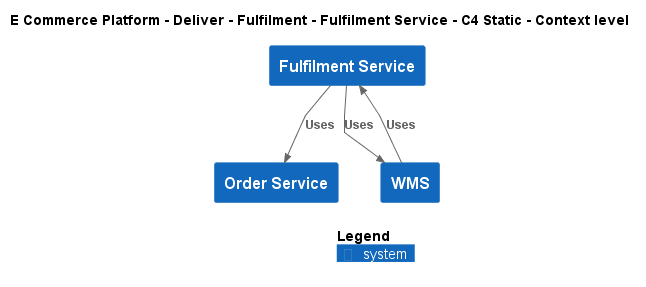

The diagram above was rendered by PlantUML. Its source (embedded in the PNG):
@startuml
!include ..\..\..\..\..\.c4s\C4_Context.puml

AddElementTag("c4interflow:lifecycle:new", $bgColor=green, $fontColor=#ffffff, $borderColor=green, $shadowing="False")
AddElementTag("c4interflow:lifecycle:changed", $bgColor=orange, $fontColor=#ffffff, $borderColor=orange, $shadowing="False")
AddElementTag("c4interflow:lifecycle:removed", $bgColor=red, $fontColor=#ffffff, $borderColor=red, $shadowing="False")

AddRelTag("c4interflow:lifecycle:new", $textColor=green, $lineColor=green)
AddRelTag("c4interflow:lifecycle:changed", $textColor=orange, $lineColor=orange)
AddRelTag("c4interflow:lifecycle:removed", $textColor=red, $lineColor=red)

SHOW_PERSON_PORTRAIT()
LAYOUT_TOP_DOWN()

skinparam linetype polyline

title E Commerce Platform - Deliver - Fulfilment - Fulfilment Service - C4 Static - Context level

System(ECommercePlatform.Deliver.Fulfilment.SoftwareSystems.FulfilmentService, "Fulfilment Service", "")
System(ECommercePlatform.GenerateDemand.OrderManagement.SoftwareSystems.OrderService, "Order Service", "")
System(ECommercePlatform.Deliver.Fulfilment.SoftwareSystems.WMS, "WMS", "")

Rel(ECommercePlatform.Deliver.Fulfilment.SoftwareSystems.FulfilmentService, ECommercePlatform.GenerateDemand.OrderManagement.SoftwareSystems.OrderService, "Uses")
Rel(ECommercePlatform.Deliver.Fulfilment.SoftwareSystems.FulfilmentService, ECommercePlatform.Deliver.Fulfilment.SoftwareSystems.WMS, "Uses")
Rel(ECommercePlatform.Deliver.Fulfilment.SoftwareSystems.WMS, ECommercePlatform.Deliver.Fulfilment.SoftwareSystems.FulfilmentService, "Uses")


SHOW_LEGEND()
@enduml